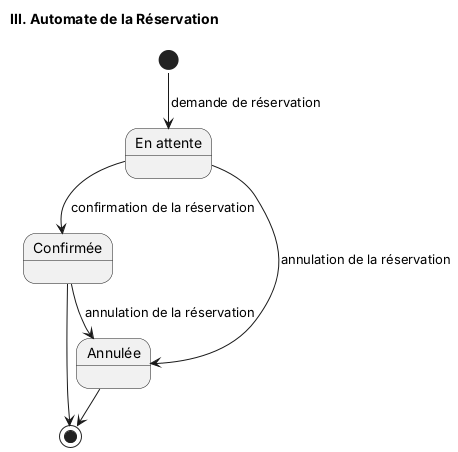

The diagram above was rendered by PlantUML. Its source (embedded in the PNG):
@startuml automate_reservation
!pragma layout smetana
title III. Automate de la Réservation

state "En attente" as Attente
state "Confirmée" as Confirmee
state "Annulée" as Annulee

[*] --> Attente : demande de réservation
Attente --> Confirmee : confirmation de la réservation
Attente --> Annulee : annulation de la réservation
Confirmee --> Annulee : annulation de la réservation
Confirmee --> [*]
Annulee --> [*]
@enduml